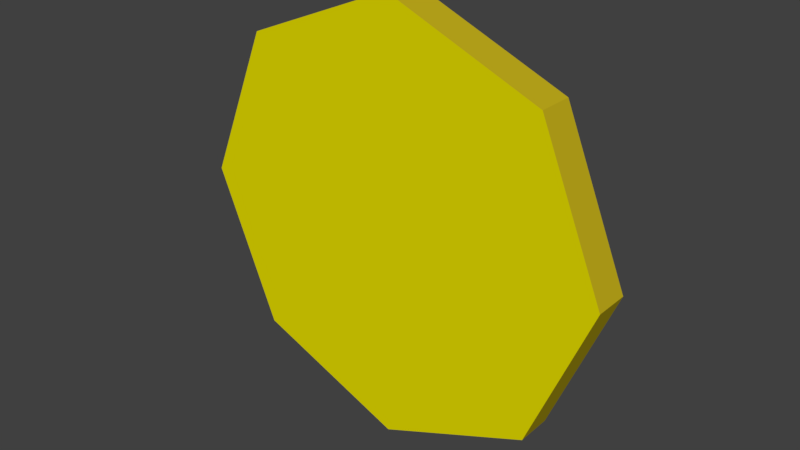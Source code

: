 # Source: Coin.blend  (saved by Blender 2.78.0; exported with 4.5.12 LTS)
import bpy
from mathutils import Matrix  # noqa: F401  (used for matrix-valued properties, if any)

bpy.ops.wm.read_factory_settings(use_empty=True)
scene = bpy.context.scene
scene.name = 'Scene'

# ---- collections
col_collection_1 = bpy.data.collections.new('Collection 1'); scene.collection.children.link(col_collection_1)

# ---- materials (node trees are filled in below, after node groups)
mat_yellow = bpy.data.materials.new('Yellow')
mat_yellow.alpha_threshold = 0.0
mat_yellow.use_transparent_shadow = False
mat_yellow.diffuse_color = (0.8, 0.7297, 0.0, 1.0)
mat_yellow.roughness = 0.5
mat_yellow.specular_intensity = 0.0
mat_yellow2 = bpy.data.materials.new('Yellow2')
mat_yellow2.alpha_threshold = 0.0
mat_yellow2.use_transparent_shadow = False
mat_yellow2.diffuse_color = (0.5489, 0.4278, 0.01171, 1.0)
mat_yellow2.roughness = 0.5
mat_yellow2.specular_intensity = 0.0

# ---- material node trees

# ---- world
world_world = bpy.data.worlds.new('World'); scene.world = world_world
world_world.color = (0.05088, 0.05088, 0.05088)
world_world.use_sun_shadow = False
world_world.sun_shadow_jitter_overblur = 0.0
world_world.cycles.sampling_method = 'MANUAL'

# ---- meshes
me_circle = bpy.data.meshes.new('Circle')
me_circle.from_pydata([(0.0, 0.0, 0.0), (0.0, -1.372e-08, 0.3139), (-0.2219, -9.701e-09, 0.2219), (-0.3139, 5.997e-16, -1.372e-08), (-0.2219, 9.701e-09, -0.2219), (2.744e-08, 1.372e-08, -0.3139), (0.2219, 9.701e-09, -0.2219), (0.3139, -1.636e-16, 3.743e-09), (0.2219, -9.701e-09, 0.2219), (0.0, -0.05168, -2.259e-09), (0.0, -0.05168, 0.3139), (-0.2219, -0.05168, 0.2219), (-0.3139, -0.05168, -1.598e-08), (-0.2219, -0.05168, -0.2219), (2.744e-08, -0.05168, -0.3139), (0.2219, -0.05168, -0.2219), (0.3139, -0.05168, 1.484e-09), (0.2219, -0.05168, 0.2219)], [], [(0, 2, 1), (0, 3, 2), (0, 4, 3), (0, 5, 4), (0, 6, 5), (0, 7, 6), (0, 8, 7), (0, 1, 8), (9, 10, 11), (9, 11, 12), (9, 12, 13), (9, 13, 14), (9, 14, 15), (9, 15, 16), (9, 16, 17), (9, 17, 10), (8, 1, 10, 17), (7, 8, 17, 16), (6, 7, 16, 15), (1, 2, 11, 10), (5, 6, 15, 14), (4, 5, 14, 13), (3, 4, 13, 12), (2, 3, 12, 11)])
me_circle.polygons.foreach_set('material_index', [0, 0, 0, 0, 0, 0, 0, 0, 0, 0, 0, 0, 0, 0, 0, 0, 1, 1, 1, 1, 1, 1, 1, 1])
me_circle.materials.append(mat_yellow)
me_circle.materials.append(mat_yellow2)
me_circle.use_remesh_preserve_volume = False
me_circle.use_remesh_preserve_attributes = False
me_circle.use_mirror_vertex_groups = False
me_circle.update()

# ---- objects
ob_circle = bpy.data.objects.new('Circle', me_circle)

# ---- transforms, parenting, visibility, modifiers, constraints
ob_circle.location = (0.0, 0.0, 0.0)
ob_circle.lineart.crease_threshold = 0.0

# ---- collection membership
col_collection_1.objects.link(ob_circle)

# ---- scene / render settings (as saved in the file)
scene.frame_start = 1; scene.frame_end = 250; scene.frame_set(1)
scene.render.engine = 'BLENDER_EEVEE_NEXT'
scene.render.resolution_percentage = 50
scene.render.dither_intensity = 0.0
scene.cycles.use_denoising = False
scene.cycles.samples = 128
scene.cycles.sampling_pattern = 'TABULATED_SOBOL'
scene.cycles.light_sampling_threshold = 0.0
scene.cycles.use_adaptive_sampling = False
scene.cycles.use_light_tree = False
scene.cycles.blur_glossy = 0.0
scene.cycles.sample_clamp_indirect = 0.0
scene.view_settings.view_transform = 'Standard'
bpy.context.view_layer.update()

# ---- added for rendering (the .blend has no active camera and no usable light): camera, sun
cam_auto = bpy.data.cameras.new('AutoCamera')
cam_auto.lens = 50.0
cam_auto.sensor_width = 36.0
cam_auto.clip_end = 1000.0
ob_auto_camera = bpy.data.objects.new('AutoCamera', cam_auto)
scene.collection.objects.link(ob_auto_camera)
ob_auto_camera.location = (0.822728, -1.01311, 0.658182)
ob_auto_camera.rotation_euler = (1.09748, -7.21219e-08, 0.694738)
scene.camera = ob_auto_camera
light_auto_sun = bpy.data.lights.new('AutoSun', 'SUN')
light_auto_sun.energy = 3.0
light_auto_sun.angle = 0.0523599
ob_auto_sun = bpy.data.objects.new('AutoSun', light_auto_sun)
scene.collection.objects.link(ob_auto_sun)
ob_auto_sun.rotation_euler = (0.872665, 0.174533, 0.523599)
bpy.context.view_layer.update()
